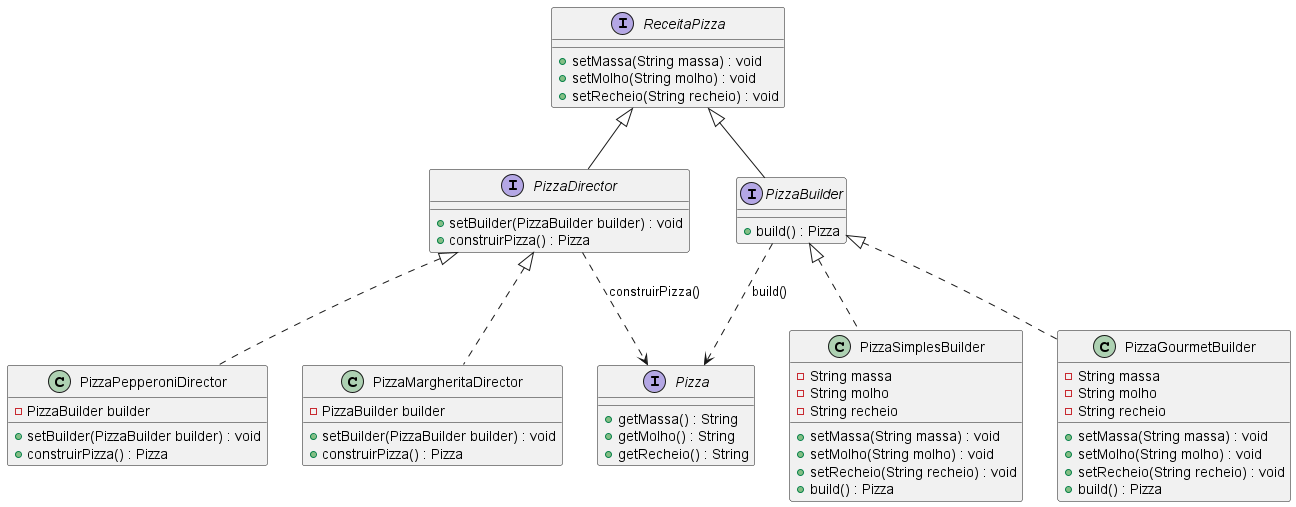

The diagram above was rendered by PlantUML. Its source (embedded in the PNG):
@startuml
interface ReceitaPizza {
    + setMassa(String massa) : void
    + setMolho(String molho) : void
    + setRecheio(String recheio) : void
}

interface Pizza {
    + getMassa() : String
    + getMolho() : String
    + getRecheio() : String
}

interface PizzaBuilder extends ReceitaPizza {
    + build() : Pizza
}

class PizzaSimplesBuilder implements PizzaBuilder {
    - String massa
    - String molho
    - String recheio
    
    + setMassa(String massa) : void
    + setMolho(String molho) : void
    + setRecheio(String recheio) : void
    + build() : Pizza
}

class PizzaGourmetBuilder implements PizzaBuilder {
    - String massa
    - String molho
    - String recheio
    
    + setMassa(String massa) : void
    + setMolho(String molho) : void
    + setRecheio(String recheio) : void
    + build() : Pizza
}

interface PizzaDirector extends ReceitaPizza {
    + setBuilder(PizzaBuilder builder) : void
    + construirPizza() : Pizza
}

class PizzaMargheritaDirector implements PizzaDirector {
    - PizzaBuilder builder
    + setBuilder(PizzaBuilder builder) : void
    + construirPizza() : Pizza
}

class PizzaPepperoniDirector implements PizzaDirector {
    - PizzaBuilder builder
    + setBuilder(PizzaBuilder builder) : void
    + construirPizza() : Pizza
}

PizzaDirector ..> Pizza : "construirPizza()"
PizzaBuilder ..> Pizza : "build()"
@enduml